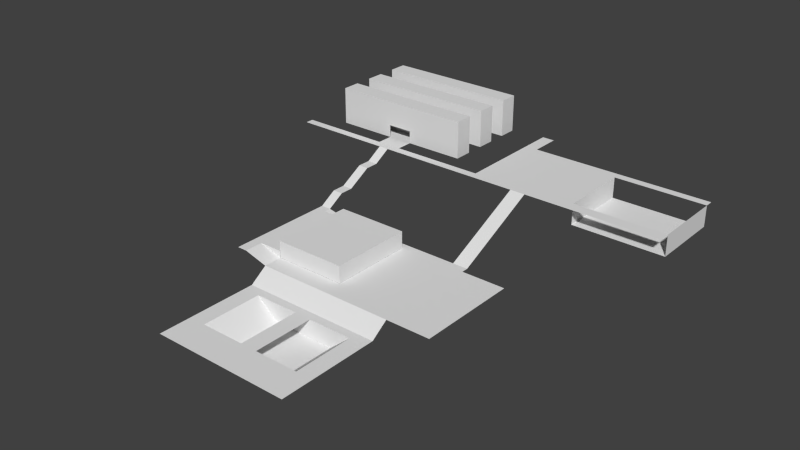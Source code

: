 # Source: map.blend  (saved by Blender 2.70.0; exported with 4.5.12 LTS)
import bpy
from mathutils import Matrix  # noqa: F401  (used for matrix-valued properties, if any)

bpy.ops.wm.read_factory_settings(use_empty=True)
scene = bpy.context.scene
scene.name = 'Scene'

# ---- collections
col_collection_1 = bpy.data.collections.new('Collection 1'); scene.collection.children.link(col_collection_1)
col_collection_5 = bpy.data.collections.new('Collection 5'); scene.collection.children.link(col_collection_5)

# ---- world
world_world = bpy.data.worlds.new('World'); scene.world = world_world
world_world.color = (0.05088, 0.05088, 0.05088)
world_world.use_sun_shadow = False
world_world.sun_shadow_jitter_overblur = 0.0
world_world.cycles.sampling_method = 'MANUAL'
world_world.cycles.sample_map_resolution = 256

# ---- meshes
me_walls_001 = bpy.data.meshes.new('walls.001')
me_walls_001.from_pydata([(-1.206, 18.31, -48.6), (-1.206, -79.49, -48.6), (1.958, 18.31, -48.6), (1.958, -79.49, -48.6), (-1.206, 18.31, -28.65), (-1.206, -79.49, -28.65), (1.958, 18.31, -28.65), (1.958, -79.49, -28.65)], [], [(3, 2, 6, 7), (5, 7, 6, 4), (1, 3, 7, 5), (0, 1, 5, 4), (2, 0, 4, 6)])
_uv = me_walls_001.uv_layers.new(name='UVMap')
_uv.uv.foreach_set('vector', [0.06605, 0.8117, 0.6269, 0.8117, 0.6269, 0.9262, 0.06605, 0.9262, 0.06606, 0.3653, 0.5468, 0.3653, 0.5468, 0.9262, 0.06606, 0.9262, 0.06606, 0.7284, 0.8967, 0.7284, 0.8967, 0.9262, 0.06606, 0.9262, 0.6269, 0.8117, 0.06605, 0.8117, 0.06605, 0.9262, 0.6269, 0.9262, 0.8967, 0.7284, 0.06606, 0.7284, 0.06606, 0.9262, 0.8967, 0.9262])
me_walls_001.use_remesh_preserve_volume = False
me_walls_001.use_remesh_preserve_attributes = False
me_walls_001.use_mirror_vertex_groups = False
me_walls_001.update()
me_ground = bpy.data.meshes.new('ground')
me_ground.from_pydata([(-4.134, 178.1, -0.6251), (-3.002, 178.1, -0.6251), (-2.285, -59.92, -48.63), (5.866, -59.92, -48.63), (5.866, 60.08, -48.63), (-2.285, -37.92, -48.63), (5.866, -37.92, -48.63), (0.8845, -59.92, -48.63), (0.8845, 60.08, -48.63), (0.8845, -37.92, -48.63), (-8.285, 168.1, -0.6251), (1.186, 168.1, -0.6251), (-8.285, 178.1, -0.6251), (1.186, 178.1, -0.6251), (1.186, 314.1, -0.6251), (1.752, 314.1, -0.6251), (1.752, 182.1, -0.6251), (3.224, 168.1, -0.6251), (3.903, 168.1, -0.6251), (3.224, 68.08, -48.63), (3.903, 68.08, -48.63), (-3.795, 168.1, -0.6251), (-3.795, 178.1, -0.6251), (-3.342, 168.1, -0.6251), (-3.342, 178.1, -0.6251), (-3.795, 68.08, -40.63), (-3.342, 68.08, -40.63), (3.224, 60.08, -48.63), (3.903, 60.08, -48.63), (-1.908, 68.08, -48.63), (-1.908, 60.08, -48.63), (-3.795, 60.08, -40.63), (-3.342, 60.08, -40.63), (-3.342, 88.0, -28.63), (-3.342, 104.0, -28.63), (-3.342, 132.0, -12.63), (-3.342, 148.0, -12.63), (-3.795, 148.0, -12.63), (-3.795, 132.0, -12.63), (-3.795, 104.0, -28.63), (-3.795, 88.0, -28.63), (-3.795, -37.92, -40.63), (-3.342, -37.92, -40.63), (-3.795, -59.92, -40.63), (-3.342, -59.92, -40.63), (1.752, 168.1, -0.6251), (3.224, 182.1, -0.6251), (3.903, 182.1, -0.6251), (5.866, 182.1, -0.6251), (5.866, 168.1, -0.6251), (3.906, -59.92, -48.63), (-2.285, -79.92, -62.63), (3.906, -79.92, -62.63), (-1.531, -79.92, -62.63), (0.4317, -79.92, -62.63), (1.189, -79.92, -62.63), (3.151, -79.92, -62.63), (-1.531, -59.92, -48.63), (0.4317, -59.92, -48.63), (1.189, -59.92, -48.63), (3.151, -59.92, -48.63), (-1.531, -199.9, -62.63), (0.4317, -199.9, -62.63), (1.189, -199.9, -62.63), (3.151, -199.9, -62.63), (-2.285, -199.9, -62.63), (3.906, -199.9, -62.63), (-1.531, -89.92, -62.63), (-1.531, -161.9, -62.63), (3.151, -89.92, -62.63), (3.151, -161.9, -62.63), (1.189, -89.92, -62.63), (1.189, -161.9, -62.63), (0.4317, -89.92, -62.63), (0.4317, -161.9, -62.63), (-2.285, -89.92, -62.63), (-2.285, -161.9, -62.63), (3.906, -89.92, -62.63), (3.906, -161.9, -62.63), (-0.5472, -161.9, -62.63), (2.17, -161.9, -62.63), (2.17, -89.92, -62.63), (-0.5472, -89.92, -62.63), (1.189, -161.9, -84.63), (1.189, -89.92, -84.63), (0.4317, -161.9, -84.63), (0.4317, -89.92, -84.63), (-2.285, -37.92, -40.63), (-0.5472, -161.9, -84.63), (-0.5472, -89.92, -84.63), (2.17, -161.9, -84.63), (2.17, -89.92, -84.63), (-2.285, 60.08, -40.63), (-2.285, 60.08, -46.54), (5.866, 268.1, -0.6251), (1.752, 268.1, -0.6251), (5.866, 278.1, -0.6251), (1.752, 278.1, -0.6251), (10.02, 268.1, -0.6251), (10.02, 278.1, -0.6251), (10.02, 182.1, -0.6251), (10.02, 168.1, -0.6251), (5.866, 182.1, -25.63), (5.866, 268.1, -25.63), (10.02, 268.1, -25.63), (10.02, 182.1, -25.63)], [], [(9, 6, 4, 8), (7, 50, 3, 6, 9), (2, 7, 9, 5), (18, 17, 19, 20), (23, 11, 13, 1, 24), (21, 23, 24, 22), (33, 40, 25, 26), (20, 19, 27, 28), (27, 19, 29, 30), (26, 25, 31, 32), (92, 93, 32), (23, 21, 37, 36), (36, 37, 38, 35), (35, 38, 39, 34), (34, 39, 40, 33), (32, 31, 41, 42), (42, 41, 43, 44), (42, 44, 2, 5), (46, 17, 18, 47), (16, 45, 17, 46), (47, 18, 49, 48), (13, 11, 45, 16), (56, 52, 50, 60), (51, 53, 57, 2), (53, 54, 58, 57), (54, 55, 59, 58), (55, 56, 60, 59), (76, 65, 61, 68), (74, 79, 68, 61, 62), (72, 74, 62, 63), (70, 80, 72, 63, 64), (78, 70, 64, 66), (51, 75, 67, 53), (54, 53, 67, 82, 73), (55, 54, 73, 71), (83, 85, 74, 72), (56, 55, 71, 81, 69), (85, 88, 79, 74), (52, 56, 69, 77), (67, 68, 88, 89), (83, 72, 80, 90), (68, 79, 88), (69, 81, 91), (75, 76, 68, 67), (69, 70, 78, 77), (71, 73, 86, 84), (84, 86, 85, 83), (73, 82, 89, 86), (86, 89, 88, 85), (69, 91, 90, 70), (71, 84, 91, 81), (84, 83, 90, 91), (70, 90, 80), (42, 5, 87), (67, 89, 82), (74, 72, 71, 73), (32, 42, 87, 92), (93, 30, 29, 26, 32), (10, 21, 22, 0, 12), (95, 94, 96, 97), (16, 46, 47, 48, 94, 95), (96, 94, 98, 99), (48, 49, 101, 100), (14, 13, 16, 95, 97, 15), (94, 48, 102, 103), (100, 98, 104, 105), (102, 105, 104, 103)])
_uv = me_ground.uv_layers.new(name='UVMap')
_uv.uv.foreach_set('vector', [0.9552, -5.373, 8.549, -5.373, 8.549, 0.2647, 0.9552, 0.2647, 0.9552, -6.639, 5.561, -6.639, 8.549, -6.639, 8.549, -5.373, 0.9552, -5.373, -3.877, -6.639, 0.9552, -6.639, 0.9552, -5.373, -3.877, -5.373, 5.557, 6.478, 4.522, 6.478, 4.522, 0.7249, 5.557, 0.7249, -5.488, 6.478, 1.415, 6.478, 1.415, 7.053, -4.97, 7.053, -5.488, 7.053, -6.178, 6.478, -5.488, 6.478, -5.488, 7.053, -6.178, 7.053, -5.488, 1.871, -6.178, 1.871, -6.178, 0.7249, -5.488, 0.7249, 5.557, 0.7249, 4.522, 0.7249, 4.522, 0.2647, 5.557, 0.2647, 4.522, 0.2647, 4.522, 0.7249, -3.302, 0.7249, -3.302, 0.2647, -5.488, 0.7249, -6.178, 0.7249, -6.178, 0.2647, -5.488, 0.2647, -5.834, 3.699, -5.834, 3.365, -7.412, 3.699, -5.488, 6.478, -6.178, 6.478, -6.178, 5.322, -5.488, 5.322, -5.488, 5.322, -6.178, 5.322, -6.178, 4.402, -5.488, 4.402, -5.488, 4.402, -6.178, 4.402, -6.178, 2.791, -5.488, 2.791, -5.488, 2.791, -6.178, 2.791, -6.178, 1.871, -5.488, 1.871, -5.488, 0.2647, -6.178, 0.2647, -6.178, -5.373, -5.488, -5.373, -5.488, -5.373, -6.178, -5.373, -6.178, -6.639, -5.488, -6.639, -5.488, -5.373, -5.488, -6.639, -3.877, -6.639, -3.877, -5.373, 4.522, 7.283, 4.522, 6.478, 5.557, 6.478, 5.557, 7.283, 2.278, 7.283, 2.278, 6.478, 4.522, 6.478, 4.522, 7.283, 5.557, 7.283, 5.557, 6.478, 8.549, 6.478, 8.549, 7.283, 1.415, 7.053, 1.415, 6.478, 2.278, 6.478, 2.278, 7.283, 4.41, -7.789, 5.561, -7.789, 5.561, -6.639, 4.41, -6.639, -3.877, -7.789, -2.727, -7.789, -2.727, -6.639, -3.877, -6.639, -2.727, -7.789, 0.2649, -7.789, 0.2649, -6.639, -2.727, -6.639, 0.2649, -7.789, 1.419, -7.789, 1.419, -6.639, 0.2649, -6.639, 1.419, -7.789, 4.41, -7.789, 4.41, -6.639, 1.419, -6.639, -3.877, -12.51, -3.877, -14.69, -2.727, -14.69, -2.727, -12.51, 0.2649, -12.51, -1.227, -12.51, -2.727, -12.51, -2.727, -14.69, 0.2649, -14.69, 1.419, -12.51, 0.2649, -12.51, 0.2649, -14.69, 1.419, -14.69, 4.41, -12.51, 2.915, -12.51, 1.419, -12.51, 1.419, -14.69, 4.41, -14.69, 5.561, -12.51, 4.41, -12.51, 4.41, -14.69, 5.561, -14.69, -3.877, -7.789, -3.877, -8.364, -2.727, -8.364, -2.727, -7.789, 0.2649, -7.789, -2.727, -7.789, -2.727, -8.364, -1.227, -8.364, 0.2649, -8.364, 1.419, -7.789, 0.2649, -7.789, 0.2649, -8.364, 1.419, -8.364, -0.6462, 1.219, -1.777, 1.219, -1.777, 2.459, -0.6462, 2.459, 4.41, -7.789, 1.419, -7.789, 1.419, -8.364, 2.915, -8.364, 4.41, -8.364, -1.777, 1.219, -3.238, 1.219, -3.238, 2.459, -1.777, 2.459, 5.561, -7.789, 4.41, -7.789, 4.41, -8.364, 5.561, -8.364, -2.727, -8.364, -2.727, -12.51, -1.227, -12.51, -1.227, -8.364, -0.6462, 1.219, -0.6462, 2.459, 0.819, 2.459, 0.819, 1.219, -4.707, 2.459, -3.238, 2.459, -3.238, 1.219, 2.284, 2.459, 0.819, 2.459, 0.819, 1.219, -3.877, -8.364, -3.877, -12.51, -2.727, -12.51, -2.727, -8.364, 4.41, -8.364, 4.41, -12.51, 5.561, -12.51, 5.561, -8.364, -0.6462, 2.459, -1.777, 2.459, -1.777, 1.219, -0.6462, 1.219, 1.404, -8.345, 0.2515, -8.345, 0.2515, -12.48, 1.404, -12.48, -1.777, 2.459, -3.238, 2.459, -3.238, 1.219, -1.777, 1.219, 0.2649, -8.364, -1.227, -8.364, -1.227, -12.51, 0.2649, -12.51, 4.41, -8.364, 2.915, -8.364, 2.915, -12.51, 4.41, -12.51, -0.6462, 2.459, -0.6462, 1.219, 0.819, 1.219, 0.819, 2.459, 1.419, -8.364, 1.419, -12.51, 2.915, -12.51, 2.915, -8.364, 2.284, 2.459, 0.819, 1.219, 0.819, 2.459, -7.412, 3.699, -5.834, 3.248, -5.834, 3.699, -4.707, 2.459, -3.238, 1.219, -3.238, 2.459, 0.2649, -12.51, 1.419, -12.51, 1.419, -8.364, 0.2649, -8.364, -5.488, 0.2647, -5.488, -5.373, -3.877, -5.373, -3.877, 0.2647, -3.877, 0.2647, -3.302, 0.2647, -3.302, 0.7249, -5.488, 0.7249, -5.488, 0.2647, -13.02, 6.478, -6.178, 6.478, -6.178, 7.053, -6.696, 7.053, -13.02, 7.053, 2.278, 12.23, 8.549, 12.23, 8.549, 12.81, 2.278, 12.81, 2.278, 7.283, 4.522, 7.283, 5.557, 7.283, 8.549, 7.283, 8.549, 12.23, 2.278, 12.23, 8.549, 12.81, 8.549, 12.23, 14.88, 12.23, 14.88, 12.81, 8.549, 7.283, 8.549, 6.478, 14.88, 6.478, 14.88, 7.283, 1.415, 14.88, 1.415, 7.053, 2.278, 7.283, 2.278, 12.23, 2.278, 12.81, 2.278, 14.88, 0.0, 0.0, 0.0, 0.0, 0.0, 0.0, 0.0, 0.0, 0.0, 0.0, 0.0, 0.0, 0.0, 0.0, 0.0, 0.0, 8.549, 7.283, 14.88, 7.283, 14.88, 12.23, 8.549, 12.23])
me_ground.use_remesh_preserve_volume = False
me_ground.use_remesh_preserve_attributes = False
me_ground.use_mirror_vertex_groups = False
me_ground.update()
me_walls = bpy.data.meshes.new('walls')
me_walls.from_pydata([(-4.0, -3.128, -2.5), (4.0, -3.128, -2.5), (-4.0, 4.872, -2.5), (4.0, 4.872, -2.5), (-4.0, 3.272, -2.5), (-4.0, 1.672, -2.5), (-4.0, 0.07228, -2.5), (-4.0, -1.528, -2.5), (4.0, -1.528, -2.5), (4.0, 0.07227, -2.5), (4.0, 1.672, -2.5), (4.0, 3.272, -2.5), (-0.6782, -3.128, -2.5), (0.7171, -3.128, -2.5), (-0.6782, -4.582, -2.5), (0.7171, -4.582, -2.5), (4.0, -1.528, 12.5), (4.0, -3.128, 12.5), (0.7171, -3.128, 12.5), (-4.0, -1.528, 12.5), (-4.0, -3.128, 12.5), (-0.6782, -3.128, 12.5), (-4.0, 1.672, 12.5), (-4.0, 0.07228, 12.5), (4.0, 0.07228, 12.5), (4.0, 1.672, 12.5), (4.0, 4.872, 12.5), (4.0, 3.272, 12.5), (-4.0, 3.272, 12.5), (-4.0, 4.872, 12.5), (4.0, -1.528, 27.5), (4.0, -3.128, 27.5), (0.7171, -3.128, 27.5), (-4.0, -1.528, 27.5), (-4.0, -3.128, 27.5), (-0.6782, -3.128, 27.5), (-4.0, 1.672, 27.5), (-4.0, 0.07228, 27.5), (4.0, 0.07228, 27.5), (4.0, 1.672, 27.5), (4.0, 4.872, 27.5), (4.0, 3.272, 27.5), (-4.0, 3.272, 27.5), (-4.0, 4.872, 27.5), (4.0, -1.528, 42.5), (4.0, -3.128, 42.5), (0.7171, -3.128, 42.5), (-4.0, -1.528, 42.5), (-4.0, -3.128, 42.5), (-0.6782, -3.128, 42.5), (-4.0, 1.672, 42.5), (-4.0, 0.07228, 42.5), (4.0, 0.07228, 42.5), (4.0, 1.672, 42.5), (4.0, 4.872, 42.5), (4.0, 3.272, 42.5), (-4.0, 3.272, 42.5), (-4.0, 4.872, 42.5)], [], [(4, 11, 3, 2), (6, 9, 10, 5), (1, 17, 18, 13), (7, 19, 16, 8), (12, 21, 20, 0), (9, 24, 23, 6), (3, 26, 27, 11), (8, 16, 17, 1), (0, 20, 19, 7), (5, 22, 25, 10), (6, 23, 22, 5), (10, 25, 24, 9), (11, 27, 28, 4), (2, 29, 26, 3), (4, 28, 29, 2), (14, 15, 13, 12), (7, 0, 12, 13, 1, 8), (26, 29, 43, 40), (29, 28, 42, 43), (21, 18, 32, 35), (40, 43, 57, 54), (43, 42, 56, 57), (35, 32, 46, 49), (28, 27, 41, 42), (24, 25, 39, 38), (22, 23, 37, 36), (25, 22, 36, 39), (19, 20, 34, 33), (16, 19, 33, 30), (17, 16, 30, 31), (27, 26, 40, 41), (23, 24, 38, 37), (20, 21, 35, 34), (18, 17, 31, 32), (46, 45, 44, 47, 48, 49), (52, 53, 50, 51), (54, 57, 56, 55), (42, 41, 55, 56), (38, 39, 53, 52), (36, 37, 51, 50), (39, 36, 50, 53), (33, 34, 48, 47), (30, 33, 47, 44), (31, 30, 44, 45), (41, 40, 54, 55), (37, 38, 52, 51), (34, 35, 49, 48), (32, 31, 45, 46)])
_uv = me_walls.uv_layers.new(name='UVMap')
_uv.uv.foreach_set('vector', [0.4609, 1.719, 0.4609, 0.5, 0.7135, 0.5, 0.7135, 1.719, 1.747, 0.5, 1.747, 1.719, 1.494, 1.719, 1.494, 0.5, 0.8201, 0.4132, 0.8201, 0.4878, 0.5569, 0.4878, 0.5569, 0.4132, 0.1787, 0.4132, 0.1787, 0.4878, 0.8201, 0.4878, 0.8201, 0.4132, 0.445, 0.4132, 0.445, 0.4878, 0.1787, 0.4878, 0.1787, 0.4132, 0.8201, 0.4132, 0.8201, 0.4878, 0.1787, 0.4878, 0.1787, 0.4132, 0.5596, 0.4132, 0.5596, 0.4878, 0.4776, 0.4878, 0.4776, 0.4132, 0.5596, 0.4132, 0.5596, 0.4878, 0.4776, 0.4878, 0.4776, 0.4132, 0.4776, 0.4132, 0.4776, 0.4878, 0.5596, 0.4878, 0.5596, 0.4132, 0.1787, 0.4132, 0.1787, 0.4878, 0.8201, 0.4878, 0.8201, 0.4132, 0.4776, 0.4132, 0.4776, 0.4878, 0.5596, 0.4878, 0.5596, 0.4132, 0.5596, 0.4132, 0.5596, 0.4878, 0.4776, 0.4878, 0.4776, 0.4132, 0.8201, 0.4132, 0.8201, 0.4878, 0.1787, 0.4878, 0.1787, 0.4132, 0.1787, 0.4132, 0.1787, 0.4878, 0.8201, 0.4878, 0.8201, 0.4132, 0.4776, 0.4132, 0.4776, 0.4878, 0.5596, 0.4878, 0.5596, 0.4132, 0.2312, 1.213, 0.2312, 1.0, 0.4609, 1.0, 0.4609, 1.213, 0.7135, 1.719, 0.4609, 1.719, 0.4609, 1.213, 0.4609, 1.0, 0.4609, 0.5, 0.7135, 0.5, 0.8201, 0.4878, 0.1787, 0.4878, 0.1787, 0.4878, 0.8201, 0.4878, 0.5596, 0.4878, 0.4776, 0.4878, 0.4776, 0.4878, 0.5596, 0.4878, 0.0, 0.0, 0.0, 0.0, 0.445, 0.4878, 0.0, 0.0, 0.8201, 0.4878, 0.1787, 0.4878, 0.1787, 0.4878, 0.8201, 0.4878, 0.5596, 0.4878, 0.4776, 0.4878, 0.4776, 0.4878, 0.5596, 0.4878, 0.0, 0.0, 0.445, 0.4878, 0.445, 0.4878, 0.0, 0.0, 0.1787, 0.4878, 0.8201, 0.4878, 0.8201, 0.4878, 0.1787, 0.4878, 0.4776, 0.4878, 0.5596, 0.4878, 0.5596, 0.4878, 0.4776, 0.4878, 0.5596, 0.4878, 0.4776, 0.4878, 0.4776, 0.4878, 0.5596, 0.4878, 0.8201, 0.4878, 0.1787, 0.4878, 0.1787, 0.4878, 0.8201, 0.4878, 0.5596, 0.4878, 0.4776, 0.4878, 0.4776, 0.4878, 0.5596, 0.4878, 0.8201, 0.4878, 0.1787, 0.4878, 0.1787, 0.4878, 0.8201, 0.4878, 0.4776, 0.4878, 0.5596, 0.4878, 0.5596, 0.4878, 0.4776, 0.4878, 0.4776, 0.4878, 0.5596, 0.4878, 0.5596, 0.4878, 0.4776, 0.4878, 0.1787, 0.4878, 0.8201, 0.4878, 0.8201, 0.4878, 0.1787, 0.4878, 0.1787, 0.4878, 0.445, 0.4878, 0.445, 0.4878, 0.1787, 0.4878, 0.5569, 0.4878, 0.8201, 0.4878, 0.8201, 0.4878, 0.5569, 0.4878, 0.0, 0.0, 0.8201, 0.4878, 0.5596, 0.4878, 0.1787, 0.4878, 0.4776, 0.4878, 0.445, 0.4878, 0.5596, 0.4878, 0.1787, 0.4878, 0.4776, 0.4878, 0.8201, 0.4878, 0.1787, 0.4878, 0.4776, 0.4878, 0.8201, 0.4878, 0.5596, 0.4878, 0.1787, 0.4878, 0.8201, 0.4878, 0.8201, 0.4878, 0.1787, 0.4878, 0.4776, 0.4878, 0.5596, 0.4878, 0.5596, 0.4878, 0.4776, 0.4878, 0.5596, 0.4878, 0.4776, 0.4878, 0.4776, 0.4878, 0.5596, 0.4878, 0.8201, 0.4878, 0.1787, 0.4878, 0.1787, 0.4878, 0.8201, 0.4878, 0.5596, 0.4878, 0.4776, 0.4878, 0.4776, 0.4878, 0.5596, 0.4878, 0.8201, 0.4878, 0.1787, 0.4878, 0.1787, 0.4878, 0.8201, 0.4878, 0.4776, 0.4878, 0.5596, 0.4878, 0.5596, 0.4878, 0.4776, 0.4878, 0.4776, 0.4878, 0.5596, 0.4878, 0.5596, 0.4878, 0.4776, 0.4878, 0.1787, 0.4878, 0.8201, 0.4878, 0.8201, 0.4878, 0.1787, 0.4878, 0.1787, 0.4878, 0.445, 0.4878, 0.445, 0.4878, 0.1787, 0.4878, 0.5569, 0.4878, 0.8201, 0.4878, 0.8201, 0.4878, 0.5569, 0.4878])
me_walls.use_remesh_preserve_volume = False
me_walls.use_remesh_preserve_attributes = False
me_walls.use_mirror_vertex_groups = False
me_walls.update()

# ---- objects
ob_teacher_zone = bpy.data.objects.new('teacher zone', me_walls_001)
ob_walkroad = bpy.data.objects.new('walkroad', me_ground)
ob_school = bpy.data.objects.new('school', me_walls)
ob_collisions = bpy.data.objects.new('collisions', None)

# ---- transforms, parenting, visibility, modifiers, constraints
ob_teacher_zone.parent = ob_collisions
ob_teacher_zone.location = (33.02, -65.2, 0.3126)
ob_teacher_zone.scale = (13.25, 0.5, 0.5)
ob_teacher_zone.show_wire = True
ob_teacher_zone.lineart.crease_threshold = 0.0
ob_walkroad.parent = ob_collisions
ob_walkroad.location = (47.28, -86.04, 0.3126)
ob_walkroad.rotation_mode = 'XZY'
ob_walkroad.scale = (13.25, 0.5, 0.5)
ob_walkroad.show_wire = True
ob_walkroad.lineart.crease_threshold = 0.0
_vg = ob_walkroad.vertex_groups.new(name='Grupo')
ob_school.parent = ob_collisions
ob_school.location = (-0.2089, 34.5, 1.25)
ob_school.scale = (10.75, 6.875, 0.5)
ob_school.show_wire = True
ob_school.lineart.crease_threshold = 0.0
_vg = ob_school.vertex_groups.new(name='Grupo')
ob_collisions.location = (0.0, 0.0, 0.0)
ob_collisions.scale = (2.0, 2.0, 2.0)
ob_collisions.empty_image_offset = (0.0, 0.0)
ob_collisions.show_instancer_for_render = False
ob_collisions.instance_type = 'COLLECTION'
ob_collisions.lineart.crease_threshold = 0.0

# ---- collection membership
col_collection_1.objects.link(ob_teacher_zone)
col_collection_1.objects.link(ob_walkroad)
col_collection_1.objects.link(ob_school)
col_collection_5.objects.link(ob_collisions)

# ---- scene / render settings (as saved in the file)
scene.frame_start = 1; scene.frame_end = 250; scene.frame_set(1)
scene.render.engine = 'BLENDER_EEVEE_NEXT'
scene.render.fps = 30
scene.render.fps_base = 1.001
scene.render.dither_intensity = 0.0
scene.cycles.use_denoising = False
scene.cycles.samples = 10
scene.cycles.sampling_pattern = 'TABULATED_SOBOL'
scene.cycles.light_sampling_threshold = 0.0
scene.cycles.use_adaptive_sampling = False
scene.cycles.use_light_tree = False
scene.cycles.blur_glossy = 0.0
scene.cycles.volume_bounces = 1
scene.cycles.pixel_filter_type = 'GAUSSIAN'
scene.cycles.sample_clamp_indirect = 0.0
scene.view_settings.view_transform = 'Standard'
bpy.context.view_layer.update()

# ---- added for rendering (the .blend has no active camera and no usable light): camera, sun
cam_auto = bpy.data.cameras.new('AutoCamera')
cam_auto.lens = 50.0
cam_auto.sensor_width = 36.0
cam_auto.clip_end = 11664.7
ob_auto_camera = bpy.data.objects.new('AutoCamera', cam_auto)
scene.collection.objects.link(ob_auto_camera)
ob_auto_camera.location = (782.158, -912.589, 512.226)
ob_auto_camera.rotation_euler = (1.09748, -7.21219e-08, 0.694738)
scene.camera = ob_auto_camera
light_auto_sun = bpy.data.lights.new('AutoSun', 'SUN')
light_auto_sun.energy = 3.0
light_auto_sun.angle = 0.0523599
ob_auto_sun = bpy.data.objects.new('AutoSun', light_auto_sun)
scene.collection.objects.link(ob_auto_sun)
ob_auto_sun.rotation_euler = (0.872665, 0.174533, 0.523599)
bpy.context.view_layer.update()
